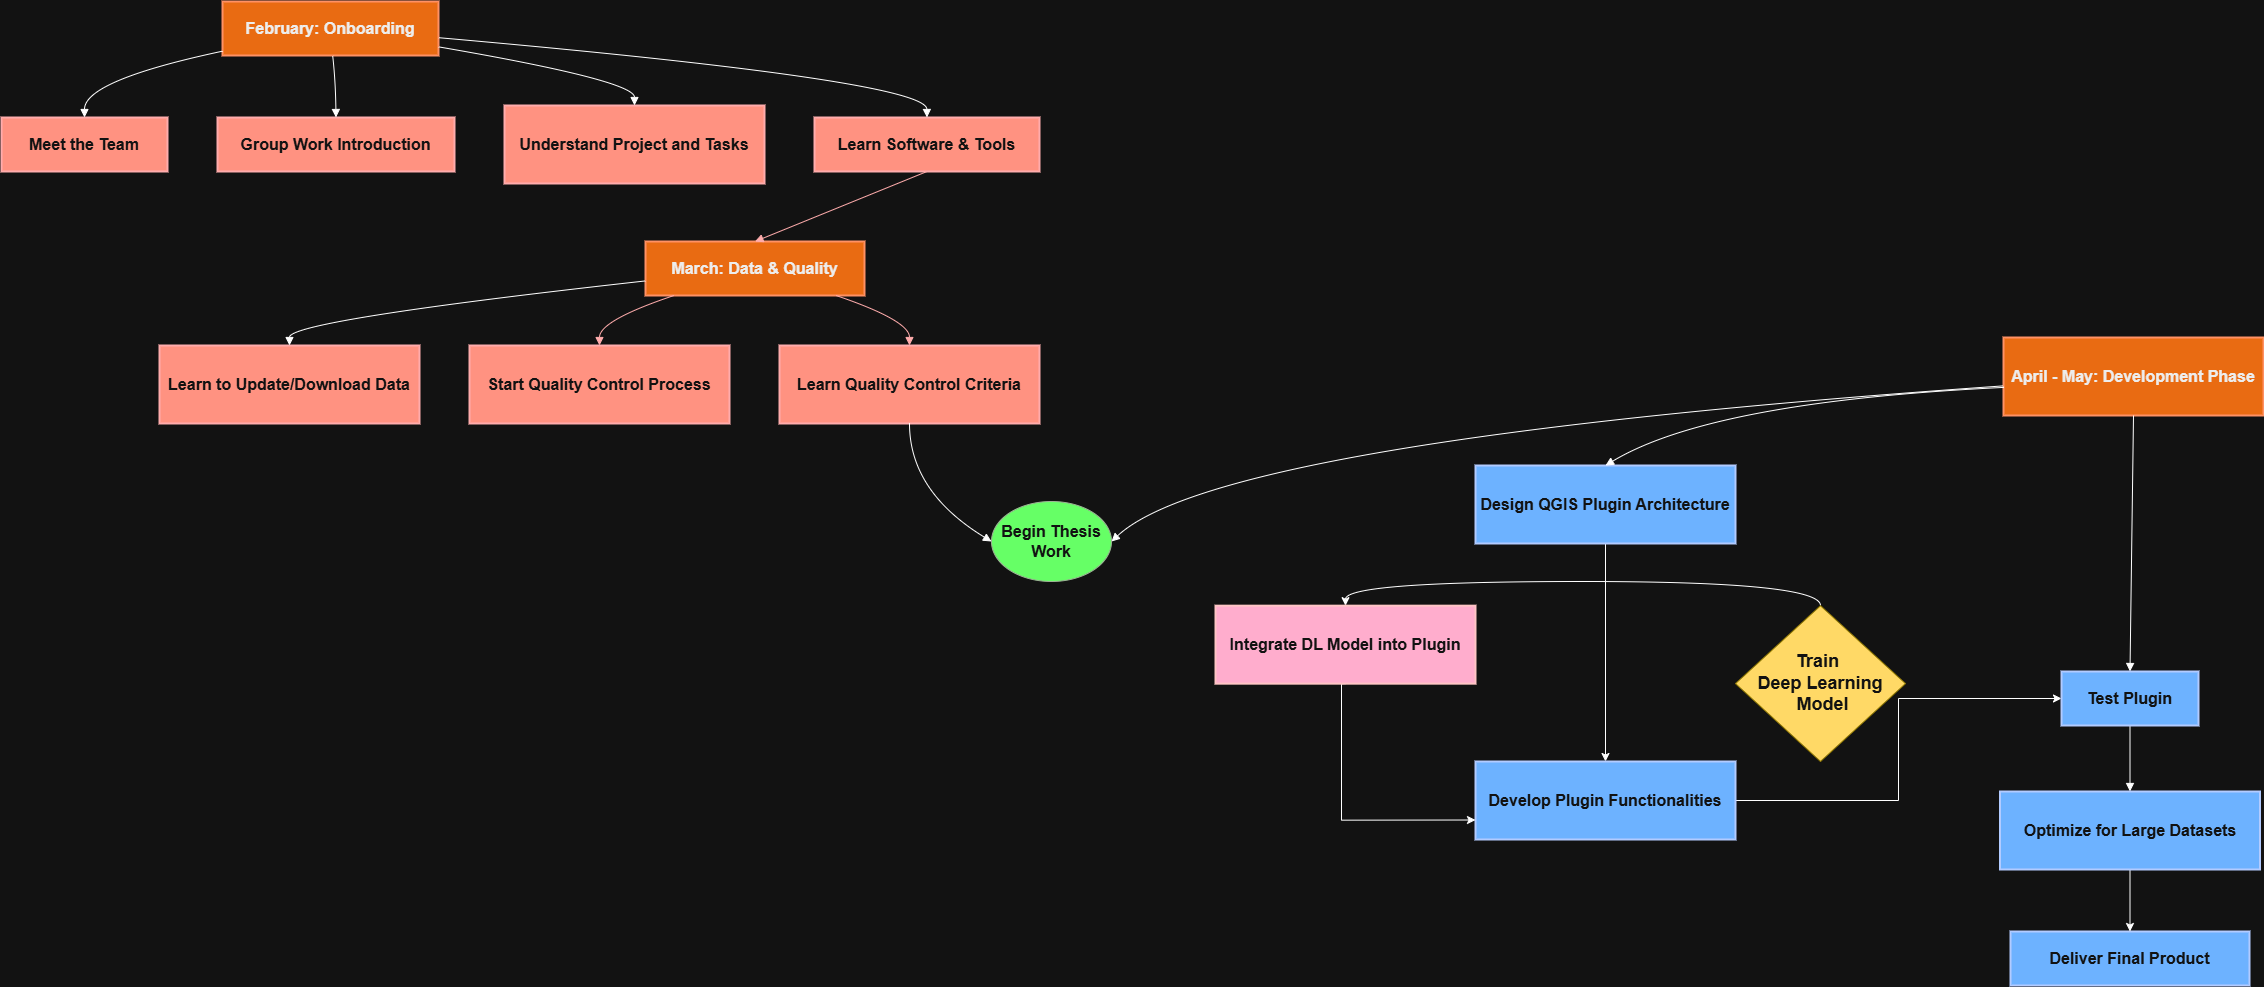

The diagram above was exported from draw.io. Its source (the exported page's mxGraphModel, read from the mxfile embedded in the PNG):
<mxGraphModel dx="3153" dy="383" grid="1" gridSize="10" guides="1" tooltips="1" connect="1" arrows="1" fold="1" page="1" pageScale="1" pageWidth="1169" pageHeight="827" math="0" shadow="0">
  <root>
    <mxCell id="0" />
    <mxCell id="1" parent="0" />
    <mxCell id="1oar17iKUHKWJgz8-HxI-18" value="Deliver Final Product" style="whiteSpace=wrap;strokeWidth=2;fontSize=16;fontStyle=1;fillColor=#0050ef;fontColor=#ffffff;strokeColor=#001DBC;" vertex="1" parent="1">
      <mxGeometry x="2029" y="3020" width="239" height="54" as="geometry" />
    </mxCell>
    <mxCell id="1oar17iKUHKWJgz8-HxI-30" value="" style="curved=1;startArrow=none;endArrow=block;exitX=0.5;exitY=1;entryX=0.5;entryY=0;rounded=0;exitDx=0;exitDy=0;entryDx=0;entryDy=0;fontSize=16;fontStyle=1" edge="1" parent="1" source="1oar17iKUHKWJgz8-HxI-49" target="1oar17iKUHKWJgz8-HxI-50">
      <mxGeometry relative="1" as="geometry">
        <Array as="points" />
        <mxPoint x="2152.5" y="2710" as="sourcePoint" />
      </mxGeometry>
    </mxCell>
    <mxCell id="1oar17iKUHKWJgz8-HxI-34" value="February: Onboarding" style="whiteSpace=wrap;strokeWidth=2;fontSize=16;fontStyle=1;fillColor=#fa6800;fontColor=#000000;strokeColor=#C73500;" vertex="1" parent="1">
      <mxGeometry x="241" y="2090" width="216" height="54" as="geometry" />
    </mxCell>
    <mxCell id="1oar17iKUHKWJgz8-HxI-35" value="Meet the Team" style="whiteSpace=wrap;strokeWidth=2;fontSize=16;fontStyle=1;fillColor=#e51400;fontColor=#ffffff;strokeColor=#B20000;" vertex="1" parent="1">
      <mxGeometry x="20" y="2206" width="166" height="54" as="geometry" />
    </mxCell>
    <mxCell id="1oar17iKUHKWJgz8-HxI-36" value="Group Work Introduction" style="whiteSpace=wrap;strokeWidth=2;fontSize=16;fontStyle=1;fillColor=#e51400;fontColor=#ffffff;strokeColor=#B20000;" vertex="1" parent="1">
      <mxGeometry x="236" y="2206" width="237" height="54" as="geometry" />
    </mxCell>
    <mxCell id="1oar17iKUHKWJgz8-HxI-37" value="Understand Project and Tasks" style="whiteSpace=wrap;strokeWidth=2;fontSize=16;fontStyle=1;fillColor=#e51400;fontColor=#ffffff;strokeColor=#B20000;" vertex="1" parent="1">
      <mxGeometry x="523" y="2194" width="260" height="78" as="geometry" />
    </mxCell>
    <mxCell id="1oar17iKUHKWJgz8-HxI-38" value="Learn Software &amp; Tools" style="whiteSpace=wrap;strokeWidth=2;fontSize=16;fontStyle=1;fillColor=#e51400;fontColor=#ffffff;strokeColor=#B20000;" vertex="1" parent="1">
      <mxGeometry x="833" y="2206" width="225" height="54" as="geometry" />
    </mxCell>
    <mxCell id="1oar17iKUHKWJgz8-HxI-39" value="March: Data &amp; Quality" style="whiteSpace=wrap;strokeWidth=2;fontSize=16;fontStyle=1;fillColor=#fa6800;fontColor=#000000;strokeColor=#C73500;" vertex="1" parent="1">
      <mxGeometry x="664" y="2330" width="219" height="54" as="geometry" />
    </mxCell>
    <mxCell id="1oar17iKUHKWJgz8-HxI-40" value="Learn to Update/Download Data" style="whiteSpace=wrap;strokeWidth=2;fontSize=16;fontStyle=1;fillColor=#e51400;fontColor=#ffffff;strokeColor=#B20000;" vertex="1" parent="1">
      <mxGeometry x="178" y="2434" width="260" height="78" as="geometry" />
    </mxCell>
    <mxCell id="1oar17iKUHKWJgz8-HxI-41" value="Start Quality Control Process" style="whiteSpace=wrap;strokeWidth=2;fontSize=16;fontStyle=1;fillColor=#e51400;fontColor=#ffffff;strokeColor=#B20000;" vertex="1" parent="1">
      <mxGeometry x="488" y="2434" width="260" height="78" as="geometry" />
    </mxCell>
    <mxCell id="1oar17iKUHKWJgz8-HxI-42" value="Learn Quality Control Criteria" style="whiteSpace=wrap;strokeWidth=2;fontSize=16;fontStyle=1;fillColor=#e51400;fontColor=#ffffff;strokeColor=#B20000;" vertex="1" parent="1">
      <mxGeometry x="798" y="2434" width="260" height="78" as="geometry" />
    </mxCell>
    <mxCell id="1oar17iKUHKWJgz8-HxI-43" value="April - May: Development Phase" style="whiteSpace=wrap;strokeWidth=2;fontSize=16;fontStyle=1;fillColor=#fa6800;fontColor=#000000;strokeColor=#C73500;" vertex="1" parent="1">
      <mxGeometry x="2022" y="2426" width="260" height="78" as="geometry" />
    </mxCell>
    <mxCell id="1oar17iKUHKWJgz8-HxI-71" style="edgeStyle=orthogonalEdgeStyle;rounded=0;orthogonalLoop=1;jettySize=auto;html=1;exitX=0.5;exitY=1;exitDx=0;exitDy=0;entryX=0.5;entryY=0;entryDx=0;entryDy=0;fontSize=16;fontStyle=1" edge="1" parent="1" source="1oar17iKUHKWJgz8-HxI-45" target="1oar17iKUHKWJgz8-HxI-46">
      <mxGeometry relative="1" as="geometry" />
    </mxCell>
    <mxCell id="1oar17iKUHKWJgz8-HxI-45" value="Design QGIS Plugin Architecture" style="whiteSpace=wrap;strokeWidth=2;fontSize=16;fontStyle=1;fillColor=#0050ef;fontColor=#ffffff;strokeColor=#001DBC;" vertex="1" parent="1">
      <mxGeometry x="1494" y="2554" width="260" height="78" as="geometry" />
    </mxCell>
    <mxCell id="1oar17iKUHKWJgz8-HxI-74" style="edgeStyle=orthogonalEdgeStyle;rounded=0;orthogonalLoop=1;jettySize=auto;html=1;entryX=0;entryY=0.5;entryDx=0;entryDy=0;fontSize=16;fontStyle=1" edge="1" parent="1" source="1oar17iKUHKWJgz8-HxI-46" target="1oar17iKUHKWJgz8-HxI-49">
      <mxGeometry relative="1" as="geometry" />
    </mxCell>
    <mxCell id="1oar17iKUHKWJgz8-HxI-46" value="Develop Plugin Functionalities" style="whiteSpace=wrap;strokeWidth=2;fontSize=16;fontStyle=1;fillColor=#0050ef;fontColor=#ffffff;strokeColor=#001DBC;" vertex="1" parent="1">
      <mxGeometry x="1494" y="2850" width="260" height="78" as="geometry" />
    </mxCell>
    <mxCell id="1oar17iKUHKWJgz8-HxI-75" style="edgeStyle=orthogonalEdgeStyle;rounded=0;orthogonalLoop=1;jettySize=auto;html=1;entryX=0.5;entryY=0;entryDx=0;entryDy=0;curved=1;fontSize=16;fontStyle=1;exitX=0.5;exitY=0;exitDx=0;exitDy=0;" edge="1" parent="1" source="1oar17iKUHKWJgz8-HxI-78" target="1oar17iKUHKWJgz8-HxI-48">
      <mxGeometry relative="1" as="geometry">
        <mxPoint x="1805" y="2712" as="sourcePoint" />
        <Array as="points">
          <mxPoint x="1840" y="2670" />
          <mxPoint x="1299" y="2670" />
        </Array>
      </mxGeometry>
    </mxCell>
    <mxCell id="1oar17iKUHKWJgz8-HxI-73" style="edgeStyle=orthogonalEdgeStyle;rounded=0;orthogonalLoop=1;jettySize=auto;html=1;entryX=0;entryY=0.75;entryDx=0;entryDy=0;fontSize=16;fontStyle=1;exitX=0.5;exitY=1;exitDx=0;exitDy=0;" edge="1" parent="1" source="1oar17iKUHKWJgz8-HxI-48" target="1oar17iKUHKWJgz8-HxI-46">
      <mxGeometry relative="1" as="geometry">
        <Array as="points">
          <mxPoint x="1360" y="2772" />
          <mxPoint x="1360" y="2909" />
        </Array>
      </mxGeometry>
    </mxCell>
    <mxCell id="1oar17iKUHKWJgz8-HxI-48" value="Integrate DL Model into Plugin" style="whiteSpace=wrap;strokeWidth=2;fontSize=16;fontStyle=1;fillColor=#a20025;fontColor=#ffffff;strokeColor=#6F0000;" vertex="1" parent="1">
      <mxGeometry x="1234" y="2694.17" width="260" height="78" as="geometry" />
    </mxCell>
    <mxCell id="1oar17iKUHKWJgz8-HxI-70" value="" style="edgeStyle=orthogonalEdgeStyle;rounded=0;orthogonalLoop=1;jettySize=auto;html=1;fontSize=16;fontStyle=1" edge="1" parent="1" source="1oar17iKUHKWJgz8-HxI-50" target="1oar17iKUHKWJgz8-HxI-18">
      <mxGeometry relative="1" as="geometry" />
    </mxCell>
    <mxCell id="1oar17iKUHKWJgz8-HxI-50" value="Optimize for Large Datasets" style="whiteSpace=wrap;strokeWidth=2;fontSize=16;fontStyle=1;fillColor=#0050ef;fontColor=#ffffff;strokeColor=#001DBC;" vertex="1" parent="1">
      <mxGeometry x="2018.5" y="2880" width="260" height="78" as="geometry" />
    </mxCell>
    <mxCell id="1oar17iKUHKWJgz8-HxI-52" value="" style="curved=1;startArrow=none;endArrow=block;exitX=0;exitY=0.92;entryX=0.5;entryY=0;rounded=0;fontSize=16;fontStyle=1" edge="1" parent="1" source="1oar17iKUHKWJgz8-HxI-34" target="1oar17iKUHKWJgz8-HxI-35">
      <mxGeometry relative="1" as="geometry">
        <Array as="points">
          <mxPoint x="103" y="2169" />
        </Array>
      </mxGeometry>
    </mxCell>
    <mxCell id="1oar17iKUHKWJgz8-HxI-53" value="" style="curved=1;startArrow=none;endArrow=block;exitX=0.51;exitY=1;entryX=0.5;entryY=0;rounded=0;fontSize=16;fontStyle=1" edge="1" parent="1" source="1oar17iKUHKWJgz8-HxI-34" target="1oar17iKUHKWJgz8-HxI-36">
      <mxGeometry relative="1" as="geometry">
        <Array as="points">
          <mxPoint x="354" y="2169" />
        </Array>
      </mxGeometry>
    </mxCell>
    <mxCell id="1oar17iKUHKWJgz8-HxI-54" value="" style="curved=1;startArrow=none;endArrow=block;exitX=1;exitY=0.84;entryX=0.5;entryY=0;rounded=0;fontSize=16;fontStyle=1" edge="1" parent="1" source="1oar17iKUHKWJgz8-HxI-34" target="1oar17iKUHKWJgz8-HxI-37">
      <mxGeometry relative="1" as="geometry">
        <Array as="points">
          <mxPoint x="653" y="2169" />
        </Array>
      </mxGeometry>
    </mxCell>
    <mxCell id="1oar17iKUHKWJgz8-HxI-55" value="" style="curved=1;startArrow=none;endArrow=block;exitX=1;exitY=0.67;entryX=0.5;entryY=0;rounded=0;fontSize=16;fontStyle=1" edge="1" parent="1" source="1oar17iKUHKWJgz8-HxI-34" target="1oar17iKUHKWJgz8-HxI-38">
      <mxGeometry relative="1" as="geometry">
        <Array as="points">
          <mxPoint x="945" y="2169" />
        </Array>
      </mxGeometry>
    </mxCell>
    <mxCell id="1oar17iKUHKWJgz8-HxI-56" value="" style="curved=1;startArrow=none;endArrow=block;exitX=0;exitY=0.73;entryX=0.5;entryY=0;rounded=0;fontSize=16;fontStyle=1" edge="1" parent="1" source="1oar17iKUHKWJgz8-HxI-39" target="1oar17iKUHKWJgz8-HxI-40">
      <mxGeometry relative="1" as="geometry">
        <Array as="points">
          <mxPoint x="308" y="2409" />
        </Array>
      </mxGeometry>
    </mxCell>
    <mxCell id="1oar17iKUHKWJgz8-HxI-57" value="" style="curved=1;startArrow=none;endArrow=block;exitX=0.13;exitY=1;entryX=0.5;entryY=0;rounded=0;fontSize=16;fontStyle=1;fillColor=#e51400;strokeColor=#B20000;" edge="1" parent="1" source="1oar17iKUHKWJgz8-HxI-39" target="1oar17iKUHKWJgz8-HxI-41">
      <mxGeometry relative="1" as="geometry">
        <Array as="points">
          <mxPoint x="618" y="2409" />
        </Array>
      </mxGeometry>
    </mxCell>
    <mxCell id="1oar17iKUHKWJgz8-HxI-58" value="" style="curved=1;startArrow=none;endArrow=block;exitX=0.87;exitY=1;entryX=0.5;entryY=0;rounded=0;fontSize=16;fontStyle=1;fillColor=#e51400;strokeColor=#B20000;" edge="1" parent="1" source="1oar17iKUHKWJgz8-HxI-39" target="1oar17iKUHKWJgz8-HxI-42">
      <mxGeometry relative="1" as="geometry">
        <Array as="points">
          <mxPoint x="928" y="2409" />
        </Array>
      </mxGeometry>
    </mxCell>
    <mxCell id="1oar17iKUHKWJgz8-HxI-59" value="" style="curved=1;startArrow=none;endArrow=block;exitX=0;exitY=0.62;entryX=1;entryY=0.5;rounded=0;fontSize=16;fontStyle=1;entryDx=0;entryDy=0;" edge="1" parent="1" source="1oar17iKUHKWJgz8-HxI-43" target="1oar17iKUHKWJgz8-HxI-77">
      <mxGeometry relative="1" as="geometry">
        <Array as="points">
          <mxPoint x="1238" y="2529" />
        </Array>
      </mxGeometry>
    </mxCell>
    <mxCell id="1oar17iKUHKWJgz8-HxI-60" value="" style="curved=1;startArrow=none;endArrow=block;exitX=0;exitY=0.64;entryX=0.5;entryY=0;rounded=0;fontSize=16;fontStyle=1" edge="1" parent="1" source="1oar17iKUHKWJgz8-HxI-43" target="1oar17iKUHKWJgz8-HxI-45">
      <mxGeometry relative="1" as="geometry">
        <Array as="points">
          <mxPoint x="1730" y="2490" />
        </Array>
      </mxGeometry>
    </mxCell>
    <mxCell id="1oar17iKUHKWJgz8-HxI-67" value="" style="curved=1;startArrow=none;endArrow=block;exitX=0.5;exitY=1;entryX=0.5;entryY=0;rounded=0;fontSize=16;fontStyle=1;fillColor=#e51400;strokeColor=#B20000;" edge="1" parent="1" source="1oar17iKUHKWJgz8-HxI-38" target="1oar17iKUHKWJgz8-HxI-39">
      <mxGeometry relative="1" as="geometry">
        <Array as="points" />
      </mxGeometry>
    </mxCell>
    <mxCell id="1oar17iKUHKWJgz8-HxI-68" value="" style="curved=1;startArrow=none;endArrow=block;exitX=0.5;exitY=1;entryX=0;entryY=0.5;rounded=0;fontSize=16;fontStyle=1;entryDx=0;entryDy=0;" edge="1" parent="1" source="1oar17iKUHKWJgz8-HxI-42" target="1oar17iKUHKWJgz8-HxI-77">
      <mxGeometry relative="1" as="geometry">
        <Array as="points">
          <mxPoint x="928" y="2580" />
        </Array>
      </mxGeometry>
    </mxCell>
    <mxCell id="1oar17iKUHKWJgz8-HxI-69" value="" style="curved=1;startArrow=none;endArrow=block;exitX=0.5;exitY=1;entryX=0.5;entryY=0;rounded=0;exitDx=0;exitDy=0;fontSize=16;fontStyle=1" edge="1" parent="1" source="1oar17iKUHKWJgz8-HxI-43" target="1oar17iKUHKWJgz8-HxI-49">
      <mxGeometry relative="1" as="geometry">
        <Array as="points" />
        <mxPoint x="2152" y="2504" as="sourcePoint" />
        <mxPoint x="2152" y="3020" as="targetPoint" />
      </mxGeometry>
    </mxCell>
    <mxCell id="1oar17iKUHKWJgz8-HxI-49" value="Test Plugin" style="whiteSpace=wrap;strokeWidth=2;fontSize=16;fontStyle=1;fillColor=#0050ef;fontColor=#ffffff;strokeColor=#001DBC;" vertex="1" parent="1">
      <mxGeometry x="2080" y="2760" width="137" height="54" as="geometry" />
    </mxCell>
    <mxCell id="1oar17iKUHKWJgz8-HxI-77" value="&lt;span style=&quot;font-size: 16px; font-weight: 700;&quot;&gt;Begin Thesis Work&lt;/span&gt;" style="ellipse;whiteSpace=wrap;html=1;fillColor=light-dark(#6D8764,#66FF66);fontColor=#ffffff;strokeColor=#3A5431;" vertex="1" parent="1">
      <mxGeometry x="1010" y="2590" width="120" height="80" as="geometry" />
    </mxCell>
    <mxCell id="1oar17iKUHKWJgz8-HxI-78" value="&lt;span style=&quot;color: rgb(255, 255, 255); font-weight: 700;&quot;&gt;&lt;font style=&quot;font-size: 18px;&quot;&gt;Train&amp;nbsp;&lt;/font&gt;&lt;/span&gt;&lt;div&gt;&lt;span style=&quot;color: rgb(255, 255, 255); font-weight: 700;&quot;&gt;&lt;font style=&quot;font-size: 18px;&quot;&gt;Deep Learning&lt;/font&gt;&lt;/span&gt;&lt;/div&gt;&lt;div&gt;&lt;span style=&quot;color: rgb(255, 255, 255); font-weight: 700;&quot;&gt;&lt;font style=&quot;font-size: 18px;&quot;&gt;&amp;nbsp;Model&lt;/font&gt;&lt;/span&gt;&lt;/div&gt;" style="rhombus;whiteSpace=wrap;html=1;fillColor=light-dark(#E3C800,#FFD966);fontColor=#000000;strokeColor=#B09500;" vertex="1" parent="1">
      <mxGeometry x="1754" y="2694.17" width="170" height="155.83" as="geometry" />
    </mxCell>
  </root>
</mxGraphModel>